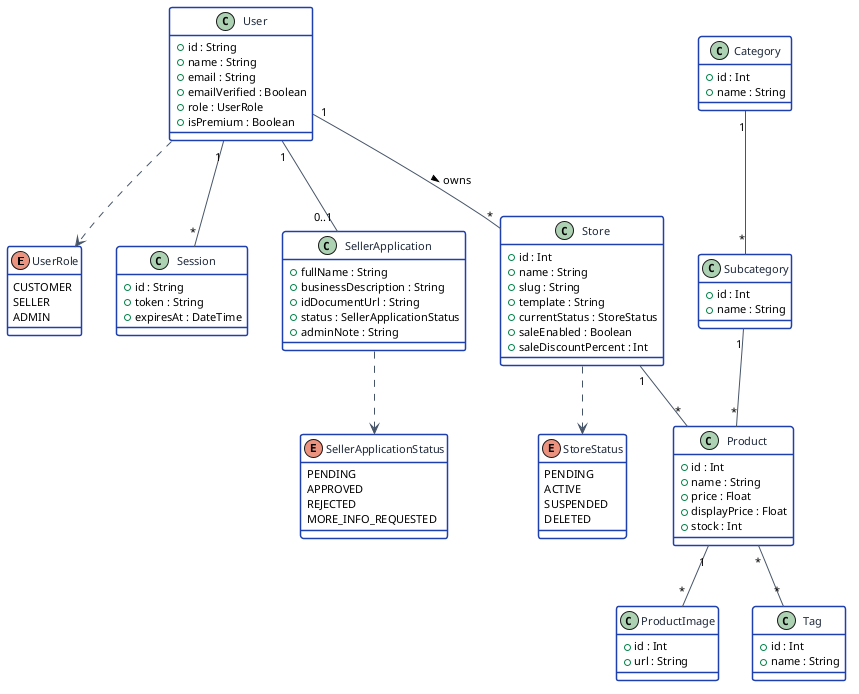

The diagram above was rendered by PlantUML. Its source (embedded in the PNG):
@startuml class-release1

skinparam defaultFontName Helvetica
skinparam defaultFontSize 11
skinparam backgroundColor #FFFFFF
skinparam shadowing false

skinparam class {
  BackgroundColor #FFFFFF
  BorderColor #1E40AF
  BorderThickness 1.5
  ArrowColor #475569
  FontColor #1E293B
}
skinparam enum {
  BackgroundColor #EFF6FF
  BorderColor #1E40AF
}

enum UserRole {
  CUSTOMER
  SELLER
  ADMIN
}

enum StoreStatus {
  PENDING
  ACTIVE
  SUSPENDED
  DELETED
}

enum SellerApplicationStatus {
  PENDING
  APPROVED
  REJECTED
  MORE_INFO_REQUESTED
}

class User {
  +id : String
  +name : String
  +email : String
  +emailVerified : Boolean
  +role : UserRole
  +isPremium : Boolean
}

class Session {
  +id : String
  +token : String
  +expiresAt : DateTime
}

class SellerApplication {
  +fullName : String
  +businessDescription : String
  +idDocumentUrl : String
  +status : SellerApplicationStatus
  +adminNote : String
}

class Store {
  +id : Int
  +name : String
  +slug : String
  +template : String
  +currentStatus : StoreStatus
  +saleEnabled : Boolean
  +saleDiscountPercent : Int
}

class Product {
  +id : Int
  +name : String
  +price : Float
  +displayPrice : Float
  +stock : Int
}

class ProductImage {
  +id : Int
  +url : String
}

class Tag {
  +id : Int
  +name : String
}

class Category {
  +id : Int
  +name : String
}

class Subcategory {
  +id : Int
  +name : String
}

User "1"  --  "0..1" SellerApplication
User "1"  --  "*"    Session
User "1"  --  "*"    Store          : owns >
Store "1" --  "*"    Product
Product "1" -- "*"   ProductImage
Product "*" -- "*"   Tag
Category "1" -- "*"  Subcategory
Subcategory "1" -- "*" Product

User ..> UserRole
Store ..> StoreStatus
SellerApplication ..> SellerApplicationStatus

@enduml